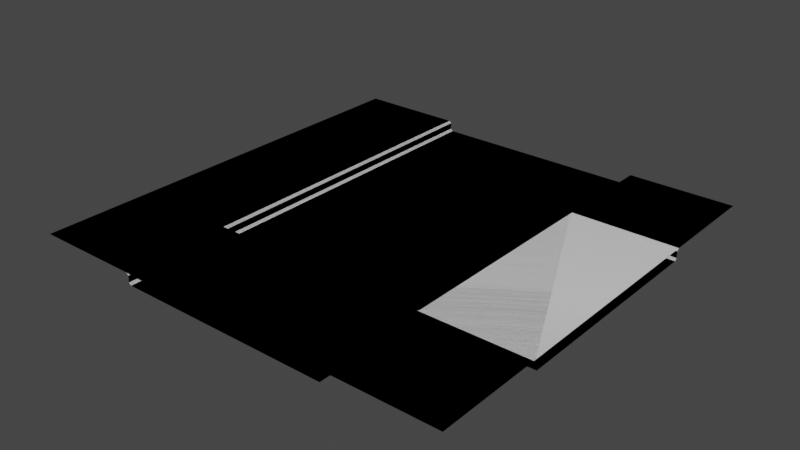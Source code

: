 # Source: Roads.blend  (saved by Blender 3.5.10; exported with 4.5.12 LTS)
import bpy
from mathutils import Matrix  # noqa: F401  (used for matrix-valued properties, if any)

bpy.ops.wm.read_factory_settings(use_empty=True)
scene = bpy.context.scene
scene.name = 'Scene'

# ---- collections
col_collection = bpy.data.collections.new('Collection'); scene.collection.children.link(col_collection)

# ---- world
world_world = bpy.data.worlds.new('World'); scene.world = world_world
world_world.use_nodes = True; world_world.node_tree.nodes.clear()
_N = world_world.node_tree.nodes; _L = world_world.node_tree.links
n0 = _N.new('ShaderNodeOutputWorld'); n0.name = 'World Output'; n0.location = (300, 300)
n1 = _N.new('ShaderNodeBackground'); n1.name = 'Background'; n1.location = (10, 300)
n1.inputs[0].default_value = (0.05088, 0.05088, 0.05088, 1.0)
_L.new(n1.outputs[0], n0.inputs[0])
n0.is_active_output = True
world_world.color = (0.05088, 0.05088, 0.05088)
world_world.use_sun_shadow = False
world_world.sun_shadow_jitter_overblur = 0.0

# ---- meshes
me_plane = bpy.data.meshes.new('Plane')
me_plane.from_pydata([(1.0, -1.0, -1.863e-09), (1.0, 1.0, -1.863e-09), (-1.0, -1.0, -1.863e-09), (-1.0, 1.0, -1.863e-09), (-0.5, -1.0, -1.863e-09), (0.5, -1.0, -1.863e-09), (0.5, 1.0, -1.863e-09), (-0.5, 1.0, -1.863e-09), (-0.5, -1.0, -0.05), (0.5, -1.0, -0.05), (0.5, 1.0, -0.05), (-0.5, 1.0, -0.05)], [], [(4, 7, 3, 2), (0, 1, 6, 5), (7, 4, 8, 11), (9, 10, 11, 8), (5, 6, 10, 9)])
_uv = me_plane.uv_layers.new(name='UVMap')
_uv.uv.foreach_set('vector', [0.0, 0.6667, 1.0, 0.6667, 1.0, 1.0, 0.0, 1.0, 0.0, 0.0, 1.0, 0.0, 1.0, 0.3333, 0.0, 0.3333, 1.0, 0.6667, 0.0, 0.6667, 0.0, 0.6667, 1.0, 0.6667, 0.0, 0.3333, 1.0, 0.3333, 1.0, 0.6667, 0.0, 0.6667, 0.0, 0.3333, 1.0, 0.3333, 1.0, 0.3333, 0.0, 0.3333])
me_plane.update()
me_plane_001 = bpy.data.meshes.new('Plane.001')
me_plane_001.from_pydata([(-1.0, -1.0, 0.0), (1.0, -1.0, 0.0), (-1.0, 1.0, 0.0), (1.0, 1.0, 0.0), (-1.0, 0.5, 0.0), (-1.0, -0.5, 0.0), (1.0, -0.5, 0.0), (1.0, 0.5, 0.0), (-1.0, 0.5, -0.05), (-1.0, -0.5, -0.05), (1.0, -0.5, -0.05), (1.0, 0.5, -0.05), (-0.5, -1.0, 0.0), (-0.5, 1.0, 0.0), (0.5, -0.5, 0.0), (-0.5, -0.5, 0.0), (0.5, 0.5, 0.0), (-0.5, 0.5, 0.0), (0.5, -0.5, -0.05), (-0.5, -0.5, -0.05), (0.5, 0.5, -0.05), (-0.5, 0.5, -0.05), (-0.5, -1.0, -0.05), (-0.5, 1.0, -0.05), (0.5, 1.0, -0.05), (0.5, -1.0, -0.05), (0.5, 1.0, 0.0), (0.5, -1.0, 0.0)], [], [(16, 7, 3, 26), (27, 1, 6, 14), (17, 4, 8, 21), (18, 10, 11, 20), (14, 6, 10, 18), (5, 15, 19, 9), (9, 19, 21, 8), (19, 18, 20, 21), (7, 16, 20, 11), (0, 12, 15, 5), (4, 17, 13, 2), (22, 19, 15, 12), (23, 13, 17, 21), (24, 23, 21, 20), (25, 18, 19, 22), (26, 24, 20, 16), (14, 18, 25, 27)])
_uv = me_plane_001.uv_layers.new(name='UVMap')
_uv.uv.foreach_set('vector', [0.6667, 0.6667, 1.0, 0.6667, 1.0, 1.0, 0.6667, 1.0, 0.6667, 0.0, 1.0, 0.0, 1.0, 0.3333, 0.6667, 0.3333, 0.3333, 0.6667, 0.0, 0.6667, 0.0, 0.6667, 0.3333, 0.6667, 0.6667, 0.3333, 1.0, 0.3333, 1.0, 0.6667, 0.6667, 0.6667, 0.6667, 0.3333, 1.0, 0.3333, 1.0, 0.3333, 0.6667, 0.3333, 0.0, 0.3333, 0.3333, 0.3333, 0.3333, 0.3333, 0.0, 0.3333, 0.0, 0.3333, 0.3333, 0.3333, 0.3333, 0.6667, 0.0, 0.6667, 0.3333, 0.3333, 0.6667, 0.3333, 0.6667, 0.6667, 0.3333, 0.6667, 1.0, 0.6667, 0.6667, 0.6667, 0.6667, 0.6667, 1.0, 0.6667, 0.0, 0.0, 0.3333, 0.0, 0.3333, 0.3333, 0.0, 0.3333, 0.0, 0.6667, 0.3333, 0.6667, 0.3333, 1.0, 0.0, 1.0, 0.0, 0.0, 0.0, 0.0, 0.0, 0.0, 0.0, 0.0, 0.0, 0.0, 0.0, 0.0, 0.0, 0.0, 0.0, 0.0, 0.0, 0.0, 0.0, 0.0, 0.0, 0.0, 0.0, 0.0, 0.0, 0.0, 0.0, 0.0, 0.0, 0.0, 0.0, 0.0, 0.0, 0.0, 0.0, 0.0, 0.0, 0.0, 0.0, 0.0, 0.0, 0.0, 0.0, 0.0, 0.0, 0.0, 0.0, 0.0])
me_plane_001.update()
me_plane_002 = bpy.data.meshes.new('Plane.002')
me_plane_002.from_pydata([(1.0, 1.0, 0.0), (-1.0, 1.0, 0.0), (1.0, -1.0, 0.0), (-1.0, -1.0, 0.0), (1.0, -0.5, 0.0), (1.0, 0.5, 0.0), (-1.0, 0.5, 0.0), (-1.0, -0.5, 0.0), (1.0, -0.5, -0.05), (1.0, 0.5, -0.05), (0.5, 1.0, 0.0), (0.5, -1.0, 0.0), (-0.5, 0.5, 0.0), (0.5, 0.5, 0.0), (-0.5, -0.5, 0.0), (0.5, -0.5, 0.0), (-0.5, 0.5, -0.05), (0.5, 0.5, -0.05), (-0.5, -0.5, -0.05), (0.5, -0.5, -0.05), (0.5, 1.0, -0.05), (0.5, -1.0, -0.05), (-0.5, -1.0, -0.05), (-0.5, 1.0, -0.05), (-0.5, -1.0, 0.0), (-0.5, 1.0, 0.0)], [], [(14, 7, 3, 24), (25, 1, 6, 12), (15, 4, 8, 19), (14, 12, 6, 7), (5, 13, 17, 9), (9, 17, 19, 8), (17, 16, 18, 19), (14, 18, 16, 12), (0, 10, 13, 5), (4, 15, 11, 2), (20, 17, 13, 10), (21, 11, 15, 19), (22, 21, 19, 18), (23, 16, 17, 20), (24, 22, 18, 14), (12, 16, 23, 25)])
_uv = me_plane_002.uv_layers.new(name='UVMap')
_uv.uv.foreach_set('vector', [0.6667, 0.6667, 1.0, 0.6667, 1.0, 1.0, 0.6667, 1.0, 0.6667, 0.0, 1.0, 0.0, 1.0, 0.3333, 0.6667, 0.3333, 0.3333, 0.6667, 0.0, 0.6667, 0.0, 0.6667, 0.3333, 0.6667, 0.6667, 0.6667, 0.6667, 0.3333, 1.0, 0.3333, 1.0, 0.6667, 0.0, 0.3333, 0.3333, 0.3333, 0.3333, 0.3333, 0.0, 0.3333, 0.0, 0.3333, 0.3333, 0.3333, 0.3333, 0.6667, 0.0, 0.6667, 0.3333, 0.3333, 0.6667, 0.3333, 0.6667, 0.6667, 0.3333, 0.6667, 0.0, 0.0, 0.0, 0.0, 0.6667, 0.3333, 0.0, 0.0, 0.0, 0.0, 0.3333, 0.0, 0.3333, 0.3333, 0.0, 0.3333, 0.0, 0.6667, 0.3333, 0.6667, 0.3333, 1.0, 0.0, 1.0, 0.0, 0.0, 0.0, 0.0, 0.0, 0.0, 0.0, 0.0, 0.0, 0.0, 0.0, 0.0, 0.0, 0.0, 0.0, 0.0, 0.0, 0.0, 0.0, 0.0, 0.0, 0.0, 0.0, 0.0, 0.0, 0.0, 0.0, 0.0, 0.0, 0.0, 0.0, 0.0, 0.0, 0.0, 0.0, 0.0, 0.0, 0.0, 0.0, 0.0, 0.0, 0.0, 0.0, 0.0, 0.0, 0.0, 0.0, 0.0])
me_plane_002.update()
me_plane_003 = bpy.data.meshes.new('Plane.003')
me_plane_003.from_pydata([(-1.0, -1.0, 0.0), (1.0, -1.0, 0.0), (-1.0, 1.0, 0.0), (1.0, 1.0, 0.0), (-1.0, 0.5, 0.0), (-1.0, -0.5, 0.0), (1.0, -0.5, 0.0), (1.0, 0.5, 0.0), (-0.5, -1.0, 0.0), (-0.5, 1.0, 0.0), (0.5, -0.5, 0.0), (-0.5, -0.5, 0.0), (0.5, 0.5, 0.0), (-0.5, 0.5, 0.0), (0.5, 0.5, -0.05), (-0.5, 0.5, -0.05), (-0.5, 1.0, -0.05), (0.5, 1.0, -0.05), (0.5, -0.5, -0.05), (0.5, 1.0, 0.0), (0.5, -1.0, 0.0), (-0.5, -0.5, -0.05)], [], [(12, 7, 3, 19), (20, 1, 6, 10), (15, 13, 11, 21), (12, 10, 6, 7), (10, 12, 14, 18), (0, 8, 11, 5), (4, 13, 9, 2), (11, 8, 20, 10), (16, 9, 13, 15), (17, 16, 15, 14), (19, 17, 14, 12), (21, 11, 10, 18), (11, 13, 4, 5), (21, 18, 14, 15)])
_uv = me_plane_003.uv_layers.new(name='UVMap')
_uv.uv.foreach_set('vector', [0.6667, 0.6667, 1.0, 0.6667, 1.0, 1.0, 0.6667, 1.0, 0.6667, 0.0, 1.0, 0.0, 1.0, 0.3333, 0.6667, 0.3333, 0.0, 0.0, 0.0, 0.0, 0.3333, 0.3333, 0.0, 0.0, 0.6667, 0.6667, 0.6667, 0.3333, 1.0, 0.3333, 1.0, 0.6667, 0.0, 0.0, 0.0, 0.0, 0.0, 0.0, 0.0, 0.0, 0.0, 0.0, 0.3333, 0.0, 0.3333, 0.3333, 0.0, 0.3333, 0.0, 0.6667, 0.3333, 0.6667, 0.3333, 1.0, 0.0, 1.0, 0.3333, 0.3333, 0.3333, 0.0, 0.6667, 0.0, 0.6667, 0.3333, 0.0, 0.0, 0.0, 0.0, 0.0, 0.0, 0.0, 0.0, 0.0, 0.0, 0.0, 0.0, 0.0, 0.0, 0.0, 0.0, 0.0, 0.0, 0.0, 0.0, 0.0, 0.0, 0.0, 0.0, 0.0, 0.0, 0.0, 0.0, 0.0, 0.0, 0.0, 0.0, 0.3333, 0.3333, 0.3333, 0.6667, 0.0, 0.6667, 0.0, 0.3333, 0.0, 0.0, 0.0, 0.0, 0.0, 0.0, 0.0, 0.0])
me_plane_003.update()
me_plane_004 = bpy.data.meshes.new('Plane.004')
me_plane_004.from_pydata([(-1.0, -1.0, 0.0), (1.0, -1.0, 0.0), (-1.0, 1.0, 0.0), (1.0, 1.0, 0.0), (-1.0, 0.5, 0.0), (-1.0, -0.5, 0.0), (1.0, -0.5, 0.0), (1.0, 0.5, 0.0), (-0.5, -1.0, 0.0), (-0.5, 1.0, 0.0), (0.5, -0.5, 0.0), (-0.5, -0.5, 0.0), (0.5, 0.5, 0.0), (-0.5, 0.5, 0.0), (0.5, 0.5, -0.05), (-0.5, 0.5, -0.05), (-0.5, 1.0, -0.05), (0.5, 1.0, -0.05), (0.5, -0.5, -0.05), (0.5, 1.0, 0.0), (0.5, -1.0, 0.0), (-0.5, -0.5, -0.05), (1.0, 0.5, -0.05), (1.0, -0.5, -0.05)], [], [(12, 7, 3, 19), (20, 1, 6, 10), (15, 13, 11, 21), (7, 12, 14, 22), (0, 8, 11, 5), (4, 13, 9, 2), (11, 8, 20, 10), (16, 9, 13, 15), (17, 16, 15, 14), (19, 17, 14, 12), (21, 11, 10, 18), (11, 13, 4, 5), (21, 18, 14, 15), (22, 14, 18, 23), (6, 23, 18, 10)])
_uv = me_plane_004.uv_layers.new(name='UVMap')
_uv.uv.foreach_set('vector', [0.6667, 0.6667, 1.0, 0.6667, 1.0, 1.0, 0.6667, 1.0, 0.6667, 0.0, 1.0, 0.0, 1.0, 0.3333, 0.6667, 0.3333, 0.0, 0.0, 0.0, 0.0, 0.3333, 0.3333, 0.0, 0.0, 0.0, 0.0, 0.0, 0.0, 0.0, 0.0, 0.0, 0.0, 0.0, 0.0, 0.3333, 0.0, 0.3333, 0.3333, 0.0, 0.3333, 0.0, 0.6667, 0.3333, 0.6667, 0.3333, 1.0, 0.0, 1.0, 0.3333, 0.3333, 0.3333, 0.0, 0.6667, 0.0, 0.6667, 0.3333, 0.0, 0.0, 0.0, 0.0, 0.0, 0.0, 0.0, 0.0, 0.0, 0.0, 0.0, 0.0, 0.0, 0.0, 0.0, 0.0, 0.0, 0.0, 0.0, 0.0, 0.0, 0.0, 0.0, 0.0, 0.0, 0.0, 0.0, 0.0, 0.0, 0.0, 0.0, 0.0, 0.3333, 0.3333, 0.3333, 0.6667, 0.0, 0.6667, 0.0, 0.3333, 0.0, 0.0, 0.0, 0.0, 0.0, 0.0, 0.0, 0.0, 0.0, 0.0, 0.0, 0.0, 0.0, 0.0, 0.0, 0.0, 1.0, 0.3333, 0.0, 0.0, 0.0, 0.0, 0.0, 0.0])
me_plane_004.update()

# ---- objects
ob_road_straight = bpy.data.objects.new('road_straight', me_plane)
ob_road_crossing = bpy.data.objects.new('road_crossing', me_plane_001)
ob_road_t = bpy.data.objects.new('road_T', me_plane_002)
ob_road_end = bpy.data.objects.new('road_end', me_plane_003)
ob_road_corner = bpy.data.objects.new('road_corner', me_plane_004)

# ---- transforms, parenting, visibility, modifiers, constraints
ob_road_straight.location = (0.0, 0.0, 0.0)
_m = ob_road_straight.modifiers.new('Bevel', 'BEVEL')
_m.width = 0.01
_m.width_pct = 0.01
ob_road_crossing.location = (0.0, 0.0, 0.0)
_m = ob_road_crossing.modifiers.new('Bevel', 'BEVEL')
_m.width = 0.01
_m.width_pct = 0.01
ob_road_t.location = (0.0, 0.0, 0.0)
_m = ob_road_t.modifiers.new('Bevel', 'BEVEL')
_m.width = 0.01
_m.width_pct = 0.01
ob_road_end.location = (0.0, 0.0, 0.0)
_m = ob_road_end.modifiers.new('Bevel', 'BEVEL')
_m.width = 0.01
_m.width_pct = 0.01
ob_road_corner.location = (0.0, 0.0, 0.0)
_m = ob_road_corner.modifiers.new('Bevel', 'BEVEL')
_m.width = 0.01
_m.width_pct = 0.01

# ---- collection membership
col_collection.objects.link(ob_road_straight)
col_collection.objects.link(ob_road_crossing)
col_collection.objects.link(ob_road_t)
col_collection.objects.link(ob_road_end)
col_collection.objects.link(ob_road_corner)

# ---- scene / render settings (as saved in the file)
scene.frame_start = 1; scene.frame_end = 250; scene.frame_set(1)
scene.render.engine = 'BLENDER_EEVEE_NEXT'
scene.cycles.sampling_pattern = 'TABULATED_SOBOL'
scene.view_settings.view_transform = 'Filmic'
bpy.context.view_layer.update()

# ---- added for rendering (the .blend has no active camera and no usable light): camera, sun
cam_auto = bpy.data.cameras.new('AutoCamera')
cam_auto.lens = 50.0
cam_auto.sensor_width = 36.0
cam_auto.clip_end = 1000.0
ob_auto_camera = bpy.data.objects.new('AutoCamera', cam_auto)
scene.collection.objects.link(ob_auto_camera)
ob_auto_camera.location = (2.61734, -3.14081, 2.06887)
ob_auto_camera.rotation_euler = (1.09748, -7.21219e-08, 0.694738)
scene.camera = ob_auto_camera
light_auto_sun = bpy.data.lights.new('AutoSun', 'SUN')
light_auto_sun.energy = 3.0
light_auto_sun.angle = 0.0523599
ob_auto_sun = bpy.data.objects.new('AutoSun', light_auto_sun)
scene.collection.objects.link(ob_auto_sun)
ob_auto_sun.rotation_euler = (0.872665, 0.174533, 0.523599)
bpy.context.view_layer.update()
